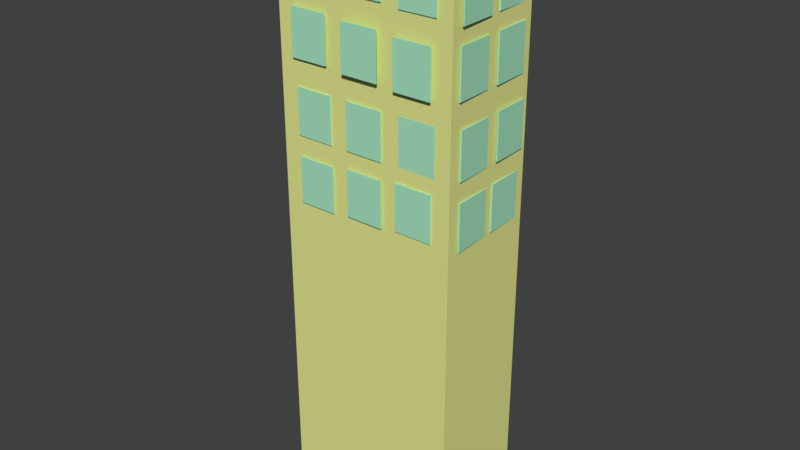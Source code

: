 # Source: building1.blend  (saved by Blender 2.79.0; exported with 4.5.12 LTS)
import bpy
from mathutils import Matrix  # noqa: F401  (used for matrix-valued properties, if any)

bpy.ops.wm.read_factory_settings(use_empty=True)
scene = bpy.context.scene
scene.name = 'Scene'

# ---- collections
col_collection_1 = bpy.data.collections.new('Collection 1'); scene.collection.children.link(col_collection_1)

# ---- materials (node trees are filled in below, after node groups)
mat_material = bpy.data.materials.new('Material')
mat_material.alpha_threshold = 0.0
mat_material.use_transparent_shadow = False
mat_material.diffuse_color = (0.397, 0.8, 0.5434, 1.0)
mat_material.specular_color = (0.3163, 1.0, 0.5681)
mat_material.roughness = 0.5
mat_building = bpy.data.materials.new('building ')
mat_building.alpha_threshold = 0.0
mat_building.use_transparent_shadow = False
mat_building.diffuse_color = (0.7733, 0.8, 0.2756, 1.0)
mat_building.roughness = 0.5
mat_building.line_color = (0.0, 0.0, 0.0, 1.0)

# ---- material node trees

# ---- world
world_world = bpy.data.worlds.new('World'); scene.world = world_world
world_world.color = (0.05088, 0.05088, 0.05088)
world_world.use_sun_shadow = False
world_world.sun_shadow_jitter_overblur = 0.0
world_world.cycles.sampling_method = 'MANUAL'

# ---- meshes
me_cube_031 = bpy.data.meshes.new('Cube.031')
me_cube_031.from_pydata([(-1.0, -1.0, -1.0), (-1.0, -1.0, 1.0), (-1.0, 1.0, -1.0), (-1.0, 1.0, 1.0), (1.0, -1.0, -1.0), (1.0, -1.0, 1.0), (1.0, 1.0, -1.0), (1.0, 1.0, 1.0)], [], [(0, 1, 3, 2), (2, 3, 7, 6), (6, 7, 5, 4), (4, 5, 1, 0), (2, 6, 4, 0), (7, 3, 1, 5)])
me_cube_031.materials.append(mat_material)
me_cube_031.use_remesh_preserve_volume = False
me_cube_031.use_remesh_preserve_attributes = False
me_cube_031.use_mirror_vertex_groups = False
me_cube_031.update()
me_cube_030 = bpy.data.meshes.new('Cube.030')
me_cube_030.from_pydata([(-1.0, -1.0, -1.0), (-1.0, -1.0, 1.0), (-1.0, 1.0, -1.0), (-1.0, 1.0, 1.0), (1.0, -1.0, -1.0), (1.0, -1.0, 1.0), (1.0, 1.0, -1.0), (1.0, 1.0, 1.0)], [], [(0, 1, 3, 2), (2, 3, 7, 6), (6, 7, 5, 4), (4, 5, 1, 0), (2, 6, 4, 0), (7, 3, 1, 5)])
me_cube_030.materials.append(mat_material)
me_cube_030.use_remesh_preserve_volume = False
me_cube_030.use_remesh_preserve_attributes = False
me_cube_030.use_mirror_vertex_groups = False
me_cube_030.update()
me_cube_029 = bpy.data.meshes.new('Cube.029')
me_cube_029.from_pydata([(-1.0, -1.0, -1.0), (-1.0, -1.0, 1.0), (-1.0, 1.0, -1.0), (-1.0, 1.0, 1.0), (1.0, -1.0, -1.0), (1.0, -1.0, 1.0), (1.0, 1.0, -1.0), (1.0, 1.0, 1.0)], [], [(0, 1, 3, 2), (2, 3, 7, 6), (6, 7, 5, 4), (4, 5, 1, 0), (2, 6, 4, 0), (7, 3, 1, 5)])
me_cube_029.materials.append(mat_material)
me_cube_029.use_remesh_preserve_volume = False
me_cube_029.use_remesh_preserve_attributes = False
me_cube_029.use_mirror_vertex_groups = False
me_cube_029.update()
me_cube_028 = bpy.data.meshes.new('Cube.028')
me_cube_028.from_pydata([(-1.0, -1.0, -1.0), (-1.0, -1.0, 1.0), (-1.0, 1.0, -1.0), (-1.0, 1.0, 1.0), (1.0, -1.0, -1.0), (1.0, -1.0, 1.0), (1.0, 1.0, -1.0), (1.0, 1.0, 1.0)], [], [(0, 1, 3, 2), (2, 3, 7, 6), (6, 7, 5, 4), (4, 5, 1, 0), (2, 6, 4, 0), (7, 3, 1, 5)])
me_cube_028.materials.append(mat_material)
me_cube_028.use_remesh_preserve_volume = False
me_cube_028.use_remesh_preserve_attributes = False
me_cube_028.use_mirror_vertex_groups = False
me_cube_028.update()
me_cube_027 = bpy.data.meshes.new('Cube.027')
me_cube_027.from_pydata([(-1.0, -1.0, -1.0), (-1.0, -1.0, 1.0), (-1.0, 1.0, -1.0), (-1.0, 1.0, 1.0), (1.0, -1.0, -1.0), (1.0, -1.0, 1.0), (1.0, 1.0, -1.0), (1.0, 1.0, 1.0)], [], [(0, 1, 3, 2), (2, 3, 7, 6), (6, 7, 5, 4), (4, 5, 1, 0), (2, 6, 4, 0), (7, 3, 1, 5)])
me_cube_027.materials.append(mat_material)
me_cube_027.use_remesh_preserve_volume = False
me_cube_027.use_remesh_preserve_attributes = False
me_cube_027.use_mirror_vertex_groups = False
me_cube_027.update()
me_cube_026 = bpy.data.meshes.new('Cube.026')
me_cube_026.from_pydata([(-1.0, -1.0, -1.0), (-1.0, -1.0, 1.0), (-1.0, 1.0, -1.0), (-1.0, 1.0, 1.0), (1.0, -1.0, -1.0), (1.0, -1.0, 1.0), (1.0, 1.0, -1.0), (1.0, 1.0, 1.0)], [], [(0, 1, 3, 2), (2, 3, 7, 6), (6, 7, 5, 4), (4, 5, 1, 0), (2, 6, 4, 0), (7, 3, 1, 5)])
me_cube_026.materials.append(mat_material)
me_cube_026.use_remesh_preserve_volume = False
me_cube_026.use_remesh_preserve_attributes = False
me_cube_026.use_mirror_vertex_groups = False
me_cube_026.update()
me_cube_025 = bpy.data.meshes.new('Cube.025')
me_cube_025.from_pydata([(-1.0, -1.0, -1.0), (-1.0, -1.0, 1.0), (-1.0, 1.0, -1.0), (-1.0, 1.0, 1.0), (1.0, -1.0, -1.0), (1.0, -1.0, 1.0), (1.0, 1.0, -1.0), (1.0, 1.0, 1.0)], [], [(0, 1, 3, 2), (2, 3, 7, 6), (6, 7, 5, 4), (4, 5, 1, 0), (2, 6, 4, 0), (7, 3, 1, 5)])
me_cube_025.materials.append(mat_material)
me_cube_025.use_remesh_preserve_volume = False
me_cube_025.use_remesh_preserve_attributes = False
me_cube_025.use_mirror_vertex_groups = False
me_cube_025.update()
me_cube_024 = bpy.data.meshes.new('Cube.024')
me_cube_024.from_pydata([(-1.0, -1.0, -1.0), (-1.0, -1.0, 1.0), (-1.0, 1.0, -1.0), (-1.0, 1.0, 1.0), (1.0, -1.0, -1.0), (1.0, -1.0, 1.0), (1.0, 1.0, -1.0), (1.0, 1.0, 1.0)], [], [(0, 1, 3, 2), (2, 3, 7, 6), (6, 7, 5, 4), (4, 5, 1, 0), (2, 6, 4, 0), (7, 3, 1, 5)])
me_cube_024.materials.append(mat_material)
me_cube_024.use_remesh_preserve_volume = False
me_cube_024.use_remesh_preserve_attributes = False
me_cube_024.use_mirror_vertex_groups = False
me_cube_024.update()
me_cube_023 = bpy.data.meshes.new('Cube.023')
me_cube_023.from_pydata([(-1.0, -1.0, -1.0), (-1.0, -1.0, 1.0), (-1.0, 1.0, -1.0), (-1.0, 1.0, 1.0), (1.0, -1.0, -1.0), (1.0, -1.0, 1.0), (1.0, 1.0, -1.0), (1.0, 1.0, 1.0)], [], [(0, 1, 3, 2), (2, 3, 7, 6), (6, 7, 5, 4), (4, 5, 1, 0), (2, 6, 4, 0), (7, 3, 1, 5)])
me_cube_023.materials.append(mat_material)
me_cube_023.use_remesh_preserve_volume = False
me_cube_023.use_remesh_preserve_attributes = False
me_cube_023.use_mirror_vertex_groups = False
me_cube_023.update()
me_cube_022 = bpy.data.meshes.new('Cube.022')
me_cube_022.from_pydata([(-1.0, -1.0, -1.0), (-1.0, -1.0, 1.0), (-1.0, 1.0, -1.0), (-1.0, 1.0, 1.0), (1.0, -1.0, -1.0), (1.0, -1.0, 1.0), (1.0, 1.0, -1.0), (1.0, 1.0, 1.0)], [], [(0, 1, 3, 2), (2, 3, 7, 6), (6, 7, 5, 4), (4, 5, 1, 0), (2, 6, 4, 0), (7, 3, 1, 5)])
me_cube_022.materials.append(mat_material)
me_cube_022.use_remesh_preserve_volume = False
me_cube_022.use_remesh_preserve_attributes = False
me_cube_022.use_mirror_vertex_groups = False
me_cube_022.update()
me_cube_021 = bpy.data.meshes.new('Cube.021')
me_cube_021.from_pydata([(-1.0, -1.0, -1.0), (-1.0, -1.0, 1.0), (-1.0, 1.0, -1.0), (-1.0, 1.0, 1.0), (1.0, -1.0, -1.0), (1.0, -1.0, 1.0), (1.0, 1.0, -1.0), (1.0, 1.0, 1.0)], [], [(0, 1, 3, 2), (2, 3, 7, 6), (6, 7, 5, 4), (4, 5, 1, 0), (2, 6, 4, 0), (7, 3, 1, 5)])
me_cube_021.materials.append(mat_material)
me_cube_021.use_remesh_preserve_volume = False
me_cube_021.use_remesh_preserve_attributes = False
me_cube_021.use_mirror_vertex_groups = False
me_cube_021.update()
me_cube_020 = bpy.data.meshes.new('Cube.020')
me_cube_020.from_pydata([(-1.0, -1.0, -1.0), (-1.0, -1.0, 1.0), (-1.0, 1.0, -1.0), (-1.0, 1.0, 1.0), (1.0, -1.0, -1.0), (1.0, -1.0, 1.0), (1.0, 1.0, -1.0), (1.0, 1.0, 1.0)], [], [(0, 1, 3, 2), (2, 3, 7, 6), (6, 7, 5, 4), (4, 5, 1, 0), (2, 6, 4, 0), (7, 3, 1, 5)])
me_cube_020.materials.append(mat_material)
me_cube_020.use_remesh_preserve_volume = False
me_cube_020.use_remesh_preserve_attributes = False
me_cube_020.use_mirror_vertex_groups = False
me_cube_020.update()
me_cube_018 = bpy.data.meshes.new('Cube.018')
me_cube_018.from_pydata([(-1.0, -1.0, -1.0), (-1.0, -1.0, 1.0), (-1.0, 1.0, -1.0), (-1.0, 1.0, 1.0), (1.0, -1.0, -1.0), (1.0, -1.0, 1.0), (1.0, 1.0, -1.0), (1.0, 1.0, 1.0)], [], [(0, 1, 3, 2), (2, 3, 7, 6), (6, 7, 5, 4), (4, 5, 1, 0), (2, 6, 4, 0), (7, 3, 1, 5)])
me_cube_018.materials.append(mat_material)
me_cube_018.use_remesh_preserve_volume = False
me_cube_018.use_remesh_preserve_attributes = False
me_cube_018.use_mirror_vertex_groups = False
me_cube_018.update()
me_cube_017 = bpy.data.meshes.new('Cube.017')
me_cube_017.from_pydata([(-1.0, -1.0, -1.0), (-1.0, -1.0, 1.0), (-1.0, 1.0, -1.0), (-1.0, 1.0, 1.0), (1.0, -1.0, -1.0), (1.0, -1.0, 1.0), (1.0, 1.0, -1.0), (1.0, 1.0, 1.0)], [], [(0, 1, 3, 2), (2, 3, 7, 6), (6, 7, 5, 4), (4, 5, 1, 0), (2, 6, 4, 0), (7, 3, 1, 5)])
me_cube_017.materials.append(mat_material)
me_cube_017.use_remesh_preserve_volume = False
me_cube_017.use_remesh_preserve_attributes = False
me_cube_017.use_mirror_vertex_groups = False
me_cube_017.update()
me_cube_016 = bpy.data.meshes.new('Cube.016')
me_cube_016.from_pydata([(-1.0, -1.0, -1.0), (-1.0, -1.0, 1.0), (-1.0, 1.0, -1.0), (-1.0, 1.0, 1.0), (1.0, -1.0, -1.0), (1.0, -1.0, 1.0), (1.0, 1.0, -1.0), (1.0, 1.0, 1.0)], [], [(0, 1, 3, 2), (2, 3, 7, 6), (6, 7, 5, 4), (4, 5, 1, 0), (2, 6, 4, 0), (7, 3, 1, 5)])
me_cube_016.materials.append(mat_material)
me_cube_016.use_remesh_preserve_volume = False
me_cube_016.use_remesh_preserve_attributes = False
me_cube_016.use_mirror_vertex_groups = False
me_cube_016.update()
me_cube_013 = bpy.data.meshes.new('Cube.013')
me_cube_013.from_pydata([(-1.0, -1.0, -1.0), (-1.0, -1.0, 1.0), (-1.0, 1.0, -1.0), (-1.0, 1.0, 1.0), (1.0, -1.0, -1.0), (1.0, -1.0, 1.0), (1.0, 1.0, -1.0), (1.0, 1.0, 1.0)], [], [(0, 1, 3, 2), (2, 3, 7, 6), (6, 7, 5, 4), (4, 5, 1, 0), (2, 6, 4, 0), (7, 3, 1, 5)])
me_cube_013.materials.append(mat_material)
me_cube_013.use_remesh_preserve_volume = False
me_cube_013.use_remesh_preserve_attributes = False
me_cube_013.use_mirror_vertex_groups = False
me_cube_013.update()
me_cube_012 = bpy.data.meshes.new('Cube.012')
me_cube_012.from_pydata([(-1.0, -1.0, -1.0), (-1.0, -1.0, 1.0), (-1.0, 1.0, -1.0), (-1.0, 1.0, 1.0), (1.0, -1.0, -1.0), (1.0, -1.0, 1.0), (1.0, 1.0, -1.0), (1.0, 1.0, 1.0)], [], [(0, 1, 3, 2), (2, 3, 7, 6), (6, 7, 5, 4), (4, 5, 1, 0), (2, 6, 4, 0), (7, 3, 1, 5)])
me_cube_012.materials.append(mat_material)
me_cube_012.use_remesh_preserve_volume = False
me_cube_012.use_remesh_preserve_attributes = False
me_cube_012.use_mirror_vertex_groups = False
me_cube_012.update()
me_cube_011 = bpy.data.meshes.new('Cube.011')
me_cube_011.from_pydata([(-1.0, -1.0, -1.0), (-1.0, -1.0, 1.0), (-1.0, 1.0, -1.0), (-1.0, 1.0, 1.0), (1.0, -1.0, -1.0), (1.0, -1.0, 1.0), (1.0, 1.0, -1.0), (1.0, 1.0, 1.0)], [], [(0, 1, 3, 2), (2, 3, 7, 6), (6, 7, 5, 4), (4, 5, 1, 0), (2, 6, 4, 0), (7, 3, 1, 5)])
me_cube_011.materials.append(mat_material)
me_cube_011.use_remesh_preserve_volume = False
me_cube_011.use_remesh_preserve_attributes = False
me_cube_011.use_mirror_vertex_groups = False
me_cube_011.update()
me_cube_010 = bpy.data.meshes.new('Cube.010')
me_cube_010.from_pydata([(-1.0, -1.0, -1.0), (-1.0, -1.0, 1.0), (-1.0, 1.0, -1.0), (-1.0, 1.0, 1.0), (1.0, -1.0, -1.0), (1.0, -1.0, 1.0), (1.0, 1.0, -1.0), (1.0, 1.0, 1.0)], [], [(0, 1, 3, 2), (2, 3, 7, 6), (6, 7, 5, 4), (4, 5, 1, 0), (2, 6, 4, 0), (7, 3, 1, 5)])
me_cube_010.materials.append(mat_material)
me_cube_010.use_remesh_preserve_volume = False
me_cube_010.use_remesh_preserve_attributes = False
me_cube_010.use_mirror_vertex_groups = False
me_cube_010.update()
me_cube_009 = bpy.data.meshes.new('Cube.009')
me_cube_009.from_pydata([(-1.0, -1.0, -1.0), (-1.0, -1.0, 1.0), (-1.0, 1.0, -1.0), (-1.0, 1.0, 1.0), (1.0, -1.0, -1.0), (1.0, -1.0, 1.0), (1.0, 1.0, -1.0), (1.0, 1.0, 1.0)], [], [(0, 1, 3, 2), (2, 3, 7, 6), (6, 7, 5, 4), (4, 5, 1, 0), (2, 6, 4, 0), (7, 3, 1, 5)])
me_cube_009.materials.append(mat_material)
me_cube_009.use_remesh_preserve_volume = False
me_cube_009.use_remesh_preserve_attributes = False
me_cube_009.use_mirror_vertex_groups = False
me_cube_009.update()
me_cube_008 = bpy.data.meshes.new('Cube.008')
me_cube_008.from_pydata([(-1.0, -1.0, -1.0), (-1.0, -1.0, 1.0), (-1.0, 1.0, -1.0), (-1.0, 1.0, 1.0), (1.0, -1.0, -1.0), (1.0, -1.0, 1.0), (1.0, 1.0, -1.0), (1.0, 1.0, 1.0)], [], [(0, 1, 3, 2), (2, 3, 7, 6), (6, 7, 5, 4), (4, 5, 1, 0), (2, 6, 4, 0), (7, 3, 1, 5)])
me_cube_008.materials.append(mat_material)
me_cube_008.use_remesh_preserve_volume = False
me_cube_008.use_remesh_preserve_attributes = False
me_cube_008.use_mirror_vertex_groups = False
me_cube_008.update()
me_cube_007 = bpy.data.meshes.new('Cube.007')
me_cube_007.from_pydata([(-1.0, -1.0, -1.0), (-1.0, -1.0, 1.0), (-1.0, 1.0, -1.0), (-1.0, 1.0, 1.0), (1.0, -1.0, -1.0), (1.0, -1.0, 1.0), (1.0, 1.0, -1.0), (1.0, 1.0, 1.0)], [], [(0, 1, 3, 2), (2, 3, 7, 6), (6, 7, 5, 4), (4, 5, 1, 0), (2, 6, 4, 0), (7, 3, 1, 5)])
me_cube_007.materials.append(mat_material)
me_cube_007.use_remesh_preserve_volume = False
me_cube_007.use_remesh_preserve_attributes = False
me_cube_007.use_mirror_vertex_groups = False
me_cube_007.update()
me_cube_006 = bpy.data.meshes.new('Cube.006')
me_cube_006.from_pydata([(-1.0, -1.0, -1.0), (-1.0, -1.0, 1.0), (-1.0, 1.0, -1.0), (-1.0, 1.0, 1.0), (1.0, -1.0, -1.0), (1.0, -1.0, 1.0), (1.0, 1.0, -1.0), (1.0, 1.0, 1.0)], [], [(0, 1, 3, 2), (2, 3, 7, 6), (6, 7, 5, 4), (4, 5, 1, 0), (2, 6, 4, 0), (7, 3, 1, 5)])
me_cube_006.materials.append(mat_material)
me_cube_006.use_remesh_preserve_volume = False
me_cube_006.use_remesh_preserve_attributes = False
me_cube_006.use_mirror_vertex_groups = False
me_cube_006.update()
me_cube_005 = bpy.data.meshes.new('Cube.005')
me_cube_005.from_pydata([(-1.0, -1.0, -1.0), (-1.0, -1.0, 1.0), (-1.0, 1.0, -1.0), (-1.0, 1.0, 1.0), (1.0, -1.0, -1.0), (1.0, -1.0, 1.0), (1.0, 1.0, -1.0), (1.0, 1.0, 1.0)], [], [(0, 1, 3, 2), (2, 3, 7, 6), (6, 7, 5, 4), (4, 5, 1, 0), (2, 6, 4, 0), (7, 3, 1, 5)])
me_cube_005.materials.append(mat_material)
me_cube_005.use_remesh_preserve_volume = False
me_cube_005.use_remesh_preserve_attributes = False
me_cube_005.use_mirror_vertex_groups = False
me_cube_005.update()
me_cube_004 = bpy.data.meshes.new('Cube.004')
me_cube_004.from_pydata([(-1.0, -1.0, -1.0), (-1.0, -1.0, 1.0), (-1.0, 1.0, -1.0), (-1.0, 1.0, 1.0), (1.0, -1.0, -1.0), (1.0, -1.0, 1.0), (1.0, 1.0, -1.0), (1.0, 1.0, 1.0)], [], [(0, 1, 3, 2), (2, 3, 7, 6), (6, 7, 5, 4), (4, 5, 1, 0), (2, 6, 4, 0), (7, 3, 1, 5)])
me_cube_004.materials.append(mat_material)
me_cube_004.use_remesh_preserve_volume = False
me_cube_004.use_remesh_preserve_attributes = False
me_cube_004.use_mirror_vertex_groups = False
me_cube_004.update()
me_cube_003 = bpy.data.meshes.new('Cube.003')
me_cube_003.from_pydata([(-1.0, -1.0, -1.0), (-1.0, -1.0, 1.0), (-1.0, 1.0, -1.0), (-1.0, 1.0, 1.0), (1.0, -1.0, -1.0), (1.0, -1.0, 1.0), (1.0, 1.0, -1.0), (1.0, 1.0, 1.0)], [], [(0, 1, 3, 2), (2, 3, 7, 6), (6, 7, 5, 4), (4, 5, 1, 0), (2, 6, 4, 0), (7, 3, 1, 5)])
me_cube_003.materials.append(mat_material)
me_cube_003.use_remesh_preserve_volume = False
me_cube_003.use_remesh_preserve_attributes = False
me_cube_003.use_mirror_vertex_groups = False
me_cube_003.update()
me_cube_002 = bpy.data.meshes.new('Cube.002')
me_cube_002.from_pydata([(-1.0, -1.0, -1.0), (-1.0, -1.0, 1.0), (-1.0, 1.0, -1.0), (-1.0, 1.0, 1.0), (1.0, -1.0, -1.0), (1.0, -1.0, 1.0), (1.0, 1.0, -1.0), (1.0, 1.0, 1.0)], [], [(0, 1, 3, 2), (2, 3, 7, 6), (6, 7, 5, 4), (4, 5, 1, 0), (2, 6, 4, 0), (7, 3, 1, 5)])
me_cube_002.materials.append(mat_material)
me_cube_002.use_remesh_preserve_volume = False
me_cube_002.use_remesh_preserve_attributes = False
me_cube_002.use_mirror_vertex_groups = False
me_cube_002.update()
me_cube_001 = bpy.data.meshes.new('Cube.001')
me_cube_001.from_pydata([(-1.0, -1.0, -1.0), (-1.0, -1.0, 1.0), (-1.0, 1.0, -1.0), (-1.0, 1.0, 1.0), (1.0, -1.0, -1.0), (1.0, -1.0, 1.0), (1.0, 1.0, -1.0), (1.0, 1.0, 1.0)], [], [(0, 1, 3, 2), (2, 3, 7, 6), (6, 7, 5, 4), (4, 5, 1, 0), (2, 6, 4, 0), (7, 3, 1, 5)])
me_cube_001.materials.append(mat_material)
me_cube_001.use_remesh_preserve_volume = False
me_cube_001.use_remesh_preserve_attributes = False
me_cube_001.use_mirror_vertex_groups = False
me_cube_001.update()
me_cube = bpy.data.meshes.new('Cube')
me_cube.from_pydata([(1.0, 1.0, -1.0), (1.0, -1.0, -1.0), (-1.0, -1.0, -1.0), (-1.0, 1.0, -1.0), (1.0, 1.0, 1.0), (1.0, -1.0, 1.0), (-1.0, -1.0, 1.0), (-1.0, 1.0, 1.0), (1.0, 1.0, -1.873), (1.0, -1.0, -1.873), (-1.0, 1.0, -1.873), (-1.0, -1.0, -1.873), (1.0, 1.0, -2.318), (1.0, -1.0, -2.318), (-1.0, 1.0, -2.318), (-1.0, -1.0, -2.318)], [], [(0, 1, 9, 8), (4, 7, 6, 5), (0, 4, 5, 1), (1, 5, 6, 2), (2, 6, 7, 3), (4, 0, 3, 7), (11, 10, 14, 15), (2, 3, 10, 11), (1, 2, 11, 9), (3, 0, 8, 10), (12, 13, 15, 14), (10, 8, 12, 14), (9, 11, 15, 13), (8, 9, 13, 12)])
me_cube.materials.append(mat_building)
me_cube.use_remesh_preserve_volume = False
me_cube.use_remesh_preserve_attributes = False
me_cube.use_mirror_vertex_groups = False
me_cube.update()

# ---- objects
ob_cube_028 = bpy.data.objects.new('Cube.028', me_cube_031)
ob_cube_027 = bpy.data.objects.new('Cube.027', me_cube_030)
ob_cube_026 = bpy.data.objects.new('Cube.026', me_cube_029)
ob_cube_025 = bpy.data.objects.new('Cube.025', me_cube_028)
ob_cube_024 = bpy.data.objects.new('Cube.024', me_cube_027)
ob_cube_023 = bpy.data.objects.new('Cube.023', me_cube_026)
ob_cube_022 = bpy.data.objects.new('Cube.022', me_cube_025)
ob_cube_021 = bpy.data.objects.new('Cube.021', me_cube_024)
ob_cube_020 = bpy.data.objects.new('Cube.020', me_cube_023)
ob_cube_019 = bpy.data.objects.new('Cube.019', me_cube_022)
ob_cube_018 = bpy.data.objects.new('Cube.018', me_cube_021)
ob_cube_017 = bpy.data.objects.new('Cube.017', me_cube_020)
ob_cube_016 = bpy.data.objects.new('Cube.016', me_cube_018)
ob_cube_015 = bpy.data.objects.new('Cube.015', me_cube_017)
ob_cube_014 = bpy.data.objects.new('Cube.014', me_cube_016)
ob_cube_013 = bpy.data.objects.new('Cube.013', me_cube_013)
ob_cube_012 = bpy.data.objects.new('Cube.012', me_cube_012)
ob_cube_011 = bpy.data.objects.new('Cube.011', me_cube_011)
ob_cube_010 = bpy.data.objects.new('Cube.010', me_cube_010)
ob_cube_009 = bpy.data.objects.new('Cube.009', me_cube_009)
ob_cube_008 = bpy.data.objects.new('Cube.008', me_cube_008)
ob_cube_007 = bpy.data.objects.new('Cube.007', me_cube_007)
ob_cube_006 = bpy.data.objects.new('Cube.006', me_cube_006)
ob_cube_005 = bpy.data.objects.new('Cube.005', me_cube_005)
ob_cube_004 = bpy.data.objects.new('Cube.004', me_cube_004)
ob_cube_003 = bpy.data.objects.new('Cube.003', me_cube_003)
ob_cube_002 = bpy.data.objects.new('Cube.002', me_cube_002)
ob_cube_001 = bpy.data.objects.new('Cube.001', me_cube_001)
ob_cube = bpy.data.objects.new('Cube', me_cube)

# ---- transforms, parenting, visibility, modifiers, constraints
ob_cube_028.location = (1.636, 0.4581, 2.155)
ob_cube_028.rotation_euler = (0.0, -0.0, 1.605)
ob_cube_028.scale = (0.3359, 0.01082, 0.4015)
ob_cube_028.lineart.crease_threshold = 0.0
ob_cube_027.location = (1.675, -0.429, 2.149)
ob_cube_027.rotation_euler = (0.0, -0.0, 1.605)
ob_cube_027.scale = (0.3359, 0.01082, 0.4015)
ob_cube_027.lineart.crease_threshold = 0.0
ob_cube_026.location = (1.656, -0.444, 1.071)
ob_cube_026.rotation_euler = (0.0, -0.0, 1.605)
ob_cube_026.scale = (0.3359, 0.01082, 0.4015)
ob_cube_026.lineart.crease_threshold = 0.0
ob_cube_025.location = (1.654, 0.4416, 1.078)
ob_cube_025.rotation_euler = (0.0, -0.0, 1.605)
ob_cube_025.scale = (0.3359, 0.01082, 0.4015)
ob_cube_025.lineart.crease_threshold = 0.0
ob_cube_024.location = (1.663, 0.4883, -0.1343)
ob_cube_024.rotation_euler = (0.0, -0.0, 1.605)
ob_cube_024.scale = (0.3359, 0.01082, 0.4015)
ob_cube_024.lineart.crease_threshold = 0.0
ob_cube_023.location = (1.645, -0.3792, -0.1664)
ob_cube_023.rotation_euler = (0.0, -0.0, 1.605)
ob_cube_023.scale = (0.3359, 0.01082, 0.4015)
ob_cube_023.lineart.crease_threshold = 0.0
ob_cube_022.location = (1.646, -0.3772, -1.306)
ob_cube_022.rotation_euler = (0.0, -0.0, 1.605)
ob_cube_022.scale = (0.3359, 0.01082, 0.4015)
ob_cube_022.lineart.crease_threshold = 0.0
ob_cube_021.location = (1.641, 0.4355, -1.292)
ob_cube_021.rotation_euler = (0.0, -0.0, 1.605)
ob_cube_021.scale = (0.3359, 0.01082, 0.4015)
ob_cube_021.lineart.crease_threshold = 0.0
ob_cube_020.location = (-1.654, 0.4125, -1.267)
ob_cube_020.rotation_euler = (0.0, -0.0, 1.605)
ob_cube_020.scale = (0.3359, 0.01082, 0.4015)
ob_cube_020.lineart.crease_threshold = 0.0
ob_cube_019.location = (-1.659, -0.436, -1.277)
ob_cube_019.rotation_euler = (0.0, -0.0, 1.605)
ob_cube_019.scale = (0.3359, 0.01082, 0.4015)
ob_cube_019.lineart.crease_threshold = 0.0
ob_cube_018.location = (-1.665, -0.422, -0.1339)
ob_cube_018.rotation_euler = (0.0, -0.0, 1.605)
ob_cube_018.scale = (0.3359, 0.01082, 0.4015)
ob_cube_018.lineart.crease_threshold = 0.0
ob_cube_017.location = (-1.66, 0.4265, -0.1239)
ob_cube_017.rotation_euler = (0.0, -0.0, 1.605)
ob_cube_017.scale = (0.3359, 0.01082, 0.4015)
ob_cube_017.lineart.crease_threshold = 0.0
ob_cube_016.location = (-1.691, 0.3839, 1.057)
ob_cube_016.rotation_euler = (0.0, -0.0, 1.605)
ob_cube_016.scale = (0.3359, 0.01082, 0.4015)
ob_cube_016.lineart.crease_threshold = 0.0
ob_cube_015.location = (-1.691, -0.457, 1.06)
ob_cube_015.rotation_euler = (0.0, -0.0, 1.605)
ob_cube_015.scale = (0.3359, 0.01082, 0.4015)
ob_cube_015.lineart.crease_threshold = 0.0
ob_cube_014.location = (-1.672, -0.4455, 2.151)
ob_cube_014.rotation_euler = (0.0, -0.0, 1.605)
ob_cube_014.scale = (0.3359, 0.01082, 0.4015)
ob_cube_014.lineart.crease_threshold = 0.0
ob_cube_013.location = (-1.672, 0.3954, 2.147)
ob_cube_013.rotation_euler = (0.0, -0.0, 1.605)
ob_cube_013.scale = (0.3359, 0.01082, 0.4015)
ob_cube_013.lineart.crease_threshold = 0.0
ob_cube_012.location = (-0.9518, -0.9499, -1.296)
ob_cube_012.scale = (0.3359, 0.01082, 0.4015)
ob_cube_012.lineart.crease_threshold = 0.0
ob_cube_011.location = (0.03048, -0.9612, -1.238)
ob_cube_011.scale = (0.3359, 0.01082, 0.4015)
ob_cube_011.lineart.crease_threshold = 0.0
ob_cube_010.location = (0.9699, -0.9418, -1.196)
ob_cube_010.scale = (0.3359, 0.01082, 0.4015)
ob_cube_010.lineart.crease_threshold = 0.0
ob_cube_009.location = (-0.9696, -0.9398, -0.1411)
ob_cube_009.scale = (0.3359, 0.01082, 0.4015)
ob_cube_009.lineart.crease_threshold = 0.0
ob_cube_008.location = (0.02767, -0.9459, -0.138)
ob_cube_008.scale = (0.3359, 0.01082, 0.4015)
ob_cube_008.lineart.crease_threshold = 0.0
ob_cube_007.location = (1.021, -0.9215, -0.1209)
ob_cube_007.scale = (0.3359, 0.01082, 0.4015)
ob_cube_007.lineart.crease_threshold = 0.0
ob_cube_006.location = (-1.009, -0.9752, 1.129)
ob_cube_006.scale = (0.3359, 0.01082, 0.4015)
ob_cube_006.lineart.crease_threshold = 0.0
ob_cube_005.location = (0.02319, -1.029, 1.107)
ob_cube_005.scale = (0.3359, 0.01082, 0.4015)
ob_cube_005.lineart.crease_threshold = 0.0
ob_cube_004.location = (0.9891, -1.007, 1.056)
ob_cube_004.scale = (0.3359, 0.01082, 0.4015)
ob_cube_004.lineart.crease_threshold = 0.0
ob_cube_003.location = (1.035, -0.9412, 2.242)
ob_cube_003.scale = (0.3359, 0.01082, 0.4015)
ob_cube_003.lineart.crease_threshold = 0.0
ob_cube_002.location = (0.04961, -0.948, 2.284)
ob_cube_002.scale = (0.3359, 0.01082, 0.4015)
ob_cube_002.lineart.crease_threshold = 0.0
ob_cube_001.location = (-1.006, -0.9646, 2.3)
ob_cube_001.scale = (0.3359, 0.01082, 0.4015)
ob_cube_001.lineart.crease_threshold = 0.0
ob_cube.location = (0.0, 0.0, 0.0)
ob_cube.scale = (1.637, 0.9288, 3.111)
ob_cube.lock_rotations_4d = False
ob_cube.empty_display_type = 'ARROWS'
ob_cube.lineart.crease_threshold = 0.0

# ---- collection membership
col_collection_1.objects.link(ob_cube_028)
col_collection_1.objects.link(ob_cube_027)
col_collection_1.objects.link(ob_cube_026)
col_collection_1.objects.link(ob_cube_025)
col_collection_1.objects.link(ob_cube_024)
col_collection_1.objects.link(ob_cube_023)
col_collection_1.objects.link(ob_cube_022)
col_collection_1.objects.link(ob_cube_021)
col_collection_1.objects.link(ob_cube_020)
col_collection_1.objects.link(ob_cube_019)
col_collection_1.objects.link(ob_cube_018)
col_collection_1.objects.link(ob_cube_017)
col_collection_1.objects.link(ob_cube_016)
col_collection_1.objects.link(ob_cube_015)
col_collection_1.objects.link(ob_cube_014)
col_collection_1.objects.link(ob_cube_013)
col_collection_1.objects.link(ob_cube_012)
col_collection_1.objects.link(ob_cube_011)
col_collection_1.objects.link(ob_cube_010)
col_collection_1.objects.link(ob_cube_009)
col_collection_1.objects.link(ob_cube_008)
col_collection_1.objects.link(ob_cube_007)
col_collection_1.objects.link(ob_cube_006)
col_collection_1.objects.link(ob_cube_005)
col_collection_1.objects.link(ob_cube_004)
col_collection_1.objects.link(ob_cube_003)
col_collection_1.objects.link(ob_cube_002)
col_collection_1.objects.link(ob_cube_001)
col_collection_1.objects.link(ob_cube)

# ---- scene / render settings (as saved in the file)
scene.frame_start = 1; scene.frame_end = 250; scene.frame_set(1)
scene.render.engine = 'BLENDER_EEVEE_NEXT'
scene.render.resolution_percentage = 50
scene.render.dither_intensity = 0.0
scene.cycles.use_denoising = False
scene.cycles.samples = 128
scene.cycles.sampling_pattern = 'TABULATED_SOBOL'
scene.cycles.use_adaptive_sampling = False
scene.cycles.use_light_tree = False
scene.cycles.blur_glossy = 0.0
scene.cycles.sample_clamp_indirect = 0.0
scene.view_settings.view_transform = 'Standard'
bpy.context.view_layer.update()

# ---- added for rendering (the .blend has no active camera and no usable light): camera, sun
cam_auto = bpy.data.cameras.new('AutoCamera')
cam_auto.lens = 50.0
cam_auto.sensor_width = 36.0
cam_auto.clip_end = 1000.0
ob_auto_camera = bpy.data.objects.new('AutoCamera', cam_auto)
scene.collection.objects.link(ob_auto_camera)
ob_auto_camera.location = (10.2138, -12.3218, 6.1273)
ob_auto_camera.rotation_euler = (1.09748, -7.21219e-08, 0.694738)
scene.camera = ob_auto_camera
light_auto_sun = bpy.data.lights.new('AutoSun', 'SUN')
light_auto_sun.energy = 3.0
light_auto_sun.angle = 0.0523599
ob_auto_sun = bpy.data.objects.new('AutoSun', light_auto_sun)
scene.collection.objects.link(ob_auto_sun)
ob_auto_sun.rotation_euler = (0.872665, 0.174533, 0.523599)
bpy.context.view_layer.update()
